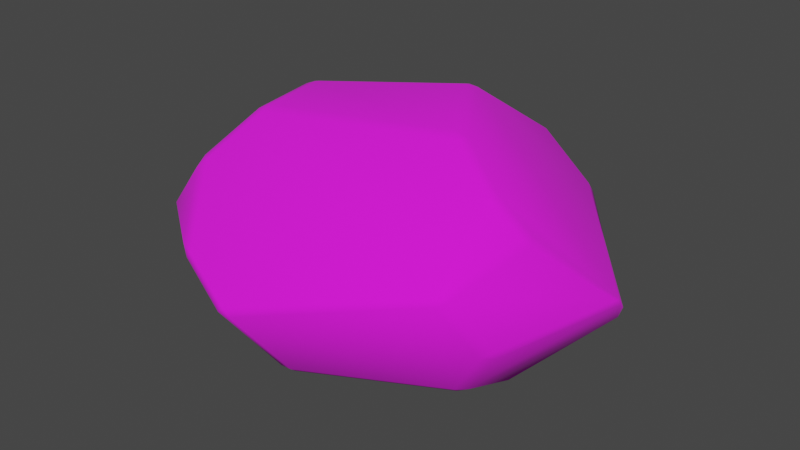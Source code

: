 # Source: rock-grey.blend  (saved by Blender 4.2.66; exported with 4.5.12 LTS)
import bpy
from mathutils import Matrix  # noqa: F401  (used for matrix-valued properties, if any)

bpy.ops.wm.read_factory_settings(use_empty=True)
scene = bpy.context.scene
scene.name = 'Scene'

# ---- collections
col_collection = bpy.data.collections.new('Collection'); scene.collection.children.link(col_collection)

# ---- images (referenced by path relative to the original .blend; pixels are not part of the script)
import os
ASSET_DIR = os.environ.get("B2B_ASSET_DIR", "")  # directory of the original .blend (textures are referenced by path, not embedded)
HERE = os.path.dirname(os.path.abspath(__file__))  # packed textures are extracted next to this script under _unpacked/

def load_image(name, relpath, width, height, colorspace="sRGB"):
    """Load a texture the original file referenced (path relative to the .blend, or extracted next to this script)."""
    p = next((c for c in (os.path.join(HERE, relpath), os.path.join(ASSET_DIR, relpath)) if relpath and os.path.exists(c)), "")
    if p:
        img = bpy.data.images.load(p, check_existing=True)
        img.name = name
    else:  # same state as the original file: an image datablock whose file is absent (Cycles renders it pink)
        img = bpy.data.images.new(name, width, height)
        img.source = "FILE"
        img.filepath = "//" + (relpath or name)
    img.colorspace_settings.name = colorspace
    return img
img_basecolor = load_image('BaseColor', '_unpacked/BaseColor.a06683c7.png', 1024, 1024, 'sRGB')
img_basecolorreal = load_image('BaseColorReal', 'BaseColorReal.png', 1024, 1024, 'sRGB')

# ---- materials (node trees are filled in below, after node groups)
mat_material = bpy.data.materials.new('Material')

# ---- material node trees
mat_material.use_nodes = True; mat_material.node_tree.nodes.clear()
_N = mat_material.node_tree.nodes; _L = mat_material.node_tree.links
n0 = _N.new('ShaderNodeBsdfPrincipled'); n0.name = 'Principled BSDF'; n0.location = (10, 300)
n0.inputs[2].default_value = 1.0
n1 = _N.new('ShaderNodeOutputMaterial'); n1.name = 'Material Output'; n1.location = (300, 300)
n2 = _N.new('ShaderNodeTexImage'); n2.name = 'Image Texture'; n2.location = (-280, 280)
n2.image = img_basecolor
n3 = _N.new('ShaderNodeTexImage'); n3.name = 'Image Texture.001'; n3.location = (0, 0)
n3.image = img_basecolorreal
n4 = _N.new('ShaderNodeTexImage'); n4.name = 'Image Texture.002'; n4.location = (-280, 280)
n4.image = img_basecolorreal
_L.new(n0.outputs[0], n1.inputs[0])
_L.new(n4.outputs[0], n0.inputs[0])
n1.is_active_output = True

# ---- world
world_world = bpy.data.worlds.new('World'); scene.world = world_world
world_world.use_nodes = True; world_world.node_tree.nodes.clear()
_N = world_world.node_tree.nodes; _L = world_world.node_tree.links
n0 = _N.new('ShaderNodeOutputWorld'); n0.name = 'World Output'; n0.location = (300, 300)
n1 = _N.new('ShaderNodeBackground'); n1.name = 'Background'; n1.location = (10, 300)
n1.inputs[0].default_value = (0.05088, 0.05088, 0.05088, 1.0)
_L.new(n1.outputs[0], n0.inputs[0])
n0.is_active_output = True
world_world.color = (0.05088, 0.05088, 0.05088)
world_world.use_sun_shadow = False
world_world.sun_shadow_jitter_overblur = 0.0

# ---- meshes
me_sphere = bpy.data.meshes.new('Sphere')
me_sphere.from_pydata([(0.5599, -0.3096, 0.6664), (0.6178, -0.3213, 0.6078), (0.5824, -0.2691, 0.6612), (0.3537, -0.1959, 0.8438), (0.3714, -0.1527, 0.8426), (0.312, -0.1512, 0.8666), (0.04044, 0.2707, 0.8565), (0.0759, 0.3064, 0.831), (0.02558, 0.3188, 0.8291), (-0.5002, -0.3388, 0.7645), (-0.459, -0.3691, 0.7697), (-0.4571, -0.3151, 0.7976), (-0.4896, -0.03347, 0.8118), (-0.5095, 0.01171, 0.7854), (-0.5349, -0.03864, 0.7806), (-0.5439, -0.5833, 0.5181), (-0.5861, -0.5555, 0.5099), (-0.5788, -0.6074, 0.4567), (-0.08729, -0.9491, -0.0163), (-0.1117, -0.9488, -0.06164), (-0.05423, -0.9486, -0.06436), (-0.7776, -0.547, 0.09353), (-0.7589, -0.5766, 0.05281), (-0.7353, -0.6004, 0.1163), (-0.3449, -0.8611, 0.1379), (-0.4177, -0.8322, 0.149), (-0.3697, -0.8607, 0.09289), (0.5671, -0.4611, -0.5517), (0.554, -0.4285, -0.6008), (0.5993, -0.4124, -0.5679), (0.04727, -0.7666, -0.5167), (-0.006288, -0.7598, -0.5313), (0.0344, -0.7339, -0.5658), (-0.902, 0.3147, 0.0195), (-0.9182, 0.2898, -0.02092), (-0.9191, 0.258, 0.03088), (-0.8958, -0.3566, -0.1068), (-0.8947, -0.3326, -0.1604), (-0.8767, -0.3868, -0.1468), (-0.7721, 0.5446, -0.1856), (-0.7464, 0.5627, -0.2371), (-0.7874, 0.5213, -0.2276), (-0.1462, -0.5899, -0.6682), (-0.1404, -0.5416, -0.6997), (-0.0935, -0.5786, -0.6909), (-0.6781, -0.3224, -0.5048), (-0.705, -0.2711, -0.5021), (-0.6597, -0.2804, -0.5401), (-0.6121, 0.4582, -0.5619), (-0.5727, 0.5001, -0.5684), (-0.5657, 0.4575, -0.6007), (-0.07691, 0.5559, -0.7647), (-0.07333, 0.5966, -0.7345), (-0.02244, 0.5766, -0.7553), (0.6158, -0.1862, -0.6946), (0.5711, -0.1936, -0.7324), (0.5957, -0.1389, -0.7287), (0.3493, 0.003687, -0.8821), (0.382, 0.05624, -0.8692), (0.4238, 0.007489, -0.8606), (0.3904, -0.03981, -0.8711), (0.8096, 0.2733, -0.3764), (0.8445, 0.2314, -0.3338), (0.8491, 0.1865, -0.3689), (0.8221, 0.2227, -0.4126), (0.5916, 0.4633, -0.5517), (0.6267, 0.4668, -0.5071), (0.6361, 0.4196, -0.5455), (0.1115, 0.7079, 0.3639), (0.1625, 0.6987, 0.3621), (0.141, 0.7324, 0.3119), (-0.1957, 0.7927, -0.07684), (-0.2047, 0.7855, -0.02162), (-0.1461, 0.8028, -0.03827), (0.4072, 0.7101, -0.02565), (0.3578, 0.7332, 0.01765), (0.3907, 0.6969, 0.04072), (0.3357, 0.7445, -0.4465), (0.2871, 0.7686, -0.4189), (0.3121, 0.7756, -0.3604), (0.3626, 0.7514, -0.3943), (0.7185, -0.3091, 0.4605), (0.7448, -0.2889, 0.4074), (0.7266, -0.2517, 0.4503), (0.8996, 0.1002, -0.1734), (0.8865, 0.108, -0.1455), (0.8972, 0.06358, -0.115), (0.7166, -0.4335, -0.248), (0.7222, -0.4467, -0.1864), (0.6878, -0.4828, -0.2226), (0.5965, -0.6346, 0.2559), (0.608, -0.6441, 0.1992), (0.6442, -0.6043, 0.2257), (0.643, -0.5458, 0.3241)], [], [(38, 45, 42, 31, 19, 26, 22), (80, 74, 61, 66), (12, 11, 5, 6), (72, 39, 33, 13, 8, 68), (23, 25, 17), (9, 14, 35, 36, 21, 16), (71, 78, 52, 49, 40), (30, 27, 89, 91, 20), (50, 51, 57, 43, 47), (70, 75, 79, 73), (65, 58, 53, 77), (87, 29, 54, 63, 84), (48, 46, 37, 34, 41), (67, 64, 56, 59), (92, 88, 86, 82), (44, 60, 55, 28, 32), (81, 1, 93), (62, 76, 69, 7, 4, 2, 83, 85), (0, 1, 2), (3, 4, 5), (6, 7, 8), (9, 10, 11), (12, 13, 14), (15, 16, 17), (18, 19, 20), (21, 22, 23), (24, 25, 26), (27, 28, 29), (30, 31, 32), (33, 34, 35), (36, 37, 38), (39, 40, 41), (42, 43, 44), (45, 46, 47), (48, 49, 50), (51, 52, 53), (54, 55, 56), (57, 58, 59, 60), (61, 62, 63, 64), (65, 66, 67), (68, 69, 70), (71, 72, 73), (74, 75, 76), (77, 78, 79, 80), (81, 82, 83), (84, 85, 86), (87, 88, 89), (90, 91, 92, 93), (2, 4, 3, 0), (6, 5, 4, 7), (68, 8, 7, 69), (8, 13, 12, 6), (35, 14, 13, 33), (9, 16, 15, 10), (23, 17, 16, 21), (17, 25, 24, 15), (25, 23, 22, 26), (38, 22, 21, 36), (26, 19, 18, 24), (19, 31, 30, 20), (44, 32, 31, 42), (27, 30, 32, 28), (45, 38, 37, 46), (34, 37, 36, 35), (41, 34, 33, 39), (40, 49, 48, 41), (51, 50, 49, 52), (46, 48, 50, 47), (60, 44, 43, 57), (47, 43, 42, 45), (28, 55, 54, 29), (80, 66, 65, 77), (64, 67, 66, 61), (59, 56, 55, 60), (56, 64, 63, 54), (39, 72, 71, 40), (74, 80, 79, 75), (75, 70, 69, 76), (72, 68, 70, 73), (1, 81, 83, 2), (29, 87, 89, 27), (20, 91, 90, 18), (88, 92, 91, 89), (87, 84, 86, 88), (82, 86, 85, 83), (93, 1, 0, 90), (10, 3, 5, 11), (11, 12, 14, 9), (76, 62, 61, 74), (77, 53, 52, 78), (53, 58, 57, 51), (58, 65, 67, 59), (78, 71, 73, 79), (62, 85, 84, 63), (81, 93, 92, 82), (3, 10, 15, 24, 18, 90, 0)])
me_sphere.polygons.foreach_set('use_smooth', [True] * 96)
_uv = me_sphere.uv_layers.new(name='UVMap')
_uv.uv.foreach_set('vector', [0.0974, 0.1675, 0.1641, 0.1881, 0.1996, 0.2779, 0.1766, 0.3093, 0.0909, 0.3104, 0.06014, 0.2702, 0.06286, 0.1976, 0.4391, 0.6822, 0.4277, 0.6256, 0.5414, 0.6494, 0.5068, 0.6807, 0.1065, 0.5244, 0.0648, 0.5421, 0.05145, 0.4239, 0.1255, 0.4289, 0.274, 0.4888, 0.2744, 0.5934, 0.2315, 0.6121, 0.1158, 0.5256, 0.1351, 0.4293, 0.2218, 0.4241, 0.9485, 0.4067, 0.9405, 0.458, 0.8992, 0.402, 0.06551, 0.552, 0.1098, 0.533, 0.2231, 0.6177, 0.1419, 0.6707, 0.09465, 0.6543, 0.05556, 0.5986, 0.8569, 0.1056, 0.9091, 0.1902, 0.8287, 0.2181, 0.7591, 0.1613, 0.7548, 0.09789, 0.6103, 0.1226, 0.5234, 0.1575, 0.4843, 0.1169, 0.4742, 0.05145, 0.6022, 0.05145, 0.2403, 0.09255, 0.2997, 0.1275, 0.3019, 0.2461, 0.2078, 0.2727, 0.1731, 0.1851, 0.9301, 0.06804, 0.9454, 0.1277, 0.9167, 0.1827, 0.8672, 0.1027, 0.9372, 0.2347, 0.8717, 0.2759, 0.8346, 0.2249, 0.914, 0.1979, 0.4787, 0.1256, 0.5167, 0.165, 0.506, 0.2074, 0.4207, 0.2157, 0.4061, 0.1825, 0.2322, 0.08704, 0.1658, 0.1785, 0.1021, 0.1588, 0.126, 0.06519, 0.1794, 0.05145, 0.4418, 0.2678, 0.4245, 0.2255, 0.5073, 0.2174, 0.527, 0.2531, 0.4644, 0.05309, 0.4742, 0.1171, 0.4048, 0.1715, 0.4116, 0.0718, 0.626, 0.1677, 0.5358, 0.2487, 0.5152, 0.2113, 0.5263, 0.1672, 0.6131, 0.1323, 0.7592, 0.577, 0.7531, 0.5511, 0.8034, 0.5857, 0.5476, 0.6404, 0.424, 0.6145, 0.3835, 0.5632, 0.3979, 0.4612, 0.4835, 0.428, 0.5288, 0.4492, 0.5525, 0.4842, 0.5565, 0.6036, 0.7506, 0.5377, 0.7531, 0.5511, 0.7453, 0.5398, 0.7379, 0.4897, 0.7323, 0.4907, 0.7346, 0.4802, 0.1255, 0.4289, 0.131, 0.4235, 0.1351, 0.4293, 0.06551, 0.552, 0.05896, 0.5485, 0.0648, 0.5421, 0.1065, 0.5244, 0.1158, 0.5256, 0.1098, 0.533, 0.8872, 0.4012, 0.889, 0.3948, 0.8992, 0.402, 0.9416, 0.523, 0.9485, 0.5231, 0.9439, 0.5316, 0.05818, 0.1904, 0.06286, 0.1976, 0.05368, 0.2008, 0.9383, 0.4704, 0.9405, 0.458, 0.9453, 0.4705, 0.5234, 0.1575, 0.5263, 0.1672, 0.5167, 0.165, 0.6103, 0.1226, 0.6175, 0.1259, 0.6131, 0.1323, 0.2315, 0.6121, 0.2314, 0.6191, 0.2231, 0.6177, 0.09284, 0.1602, 0.1021, 0.1588, 0.0974, 0.1675, 0.7534, 0.08849, 0.7548, 0.09789, 0.7477, 0.09432, 0.1996, 0.2779, 0.2078, 0.2727, 0.2067, 0.2817, 0.1641, 0.1881, 0.1658, 0.1785, 0.1731, 0.1851, 0.2322, 0.08704, 0.2385, 0.0849, 0.2403, 0.09255, 0.8249, 0.2231, 0.8287, 0.2181, 0.8346, 0.2249, 0.506, 0.2074, 0.5152, 0.2113, 0.5073, 0.2174, 0.5382, 0.256, 0.5288, 0.2608, 0.527, 0.2531, 0.5358, 0.2487, 0.5414, 0.6494, 0.5476, 0.6404, 0.5557, 0.642, 0.551, 0.6509, 0.5064, 0.6863, 0.5068, 0.6807, 0.5158, 0.6828, 0.9279, 0.0584, 0.9353, 0.06212, 0.9301, 0.06804, 0.8569, 0.1056, 0.8586, 0.09656, 0.8672, 0.1027, 0.4277, 0.6256, 0.4175, 0.6202, 0.424, 0.6145, 0.914, 0.1979, 0.9091, 0.1902, 0.9167, 0.1827, 0.9216, 0.1915, 0.5584, 0.478, 0.5614, 0.4879, 0.5525, 0.4842, 0.5603, 0.6073, 0.5565, 0.6036, 0.5614, 0.5958, 0.4787, 0.1256, 0.4742, 0.1171, 0.4843, 0.1169, 0.8234, 0.5877, 0.8294, 0.5943, 0.8196, 0.5959, 0.8034, 0.5857, 0.7453, 0.5398, 0.7323, 0.4907, 0.7379, 0.4897, 0.7506, 0.5377, 0.3975, 0.4539, 0.4762, 0.4235, 0.4835, 0.428, 0.3979, 0.4612, 0.3773, 0.5627, 0.3916, 0.4615, 0.3979, 0.4612, 0.3835, 0.5632, 0.1351, 0.4293, 0.1158, 0.5256, 0.1065, 0.5244, 0.1255, 0.4289, 0.2231, 0.6177, 0.1098, 0.533, 0.1158, 0.5256, 0.2315, 0.6121, 0.8331, 0.3788, 0.889, 0.3948, 0.8872, 0.4012, 0.832, 0.3853, 0.08341, 0.651, 0.05145, 0.6054, 0.05556, 0.5986, 0.09465, 0.6543, 0.8992, 0.402, 0.9405, 0.458, 0.9383, 0.4704, 0.8872, 0.4012, 0.05145, 0.2601, 0.05368, 0.2008, 0.06286, 0.1976, 0.06014, 0.2702, 0.0974, 0.1675, 0.06286, 0.1976, 0.05818, 0.1904, 0.09284, 0.1602, 0.9453, 0.4705, 0.9485, 0.5231, 0.9416, 0.523, 0.9383, 0.4704, 0.6091, 0.05199, 0.6175, 0.1259, 0.6103, 0.1226, 0.6022, 0.05145, 0.2067, 0.2817, 0.1857, 0.3104, 0.1766, 0.3093, 0.1996, 0.2779, 0.5234, 0.1575, 0.6103, 0.1226, 0.6131, 0.1323, 0.5263, 0.1672, 0.1641, 0.1881, 0.0974, 0.1675, 0.1021, 0.1588, 0.1658, 0.1785, 0.126, 0.06519, 0.1021, 0.1588, 0.09284, 0.1602, 0.1164, 0.0678, 0.7477, 0.09432, 0.7323, 0.057, 0.7381, 0.05145, 0.7534, 0.08849, 0.7548, 0.09789, 0.7591, 0.1613, 0.752, 0.1583, 0.7477, 0.09432, 0.8249, 0.2231, 0.7567, 0.1673, 0.7591, 0.1613, 0.8287, 0.2181, 0.1658, 0.1785, 0.2322, 0.08704, 0.2403, 0.09255, 0.1731, 0.1851, 0.5358, 0.2487, 0.626, 0.1677, 0.6294, 0.174, 0.5382, 0.256, 0.1731, 0.1851, 0.2078, 0.2727, 0.1996, 0.2779, 0.1641, 0.1881, 0.5263, 0.1672, 0.5152, 0.2113, 0.506, 0.2074, 0.5167, 0.165, 0.9216, 0.1915, 0.9454, 0.23, 0.9372, 0.2347, 0.914, 0.1979, 0.551, 0.6509, 0.5158, 0.6828, 0.5068, 0.6807, 0.5414, 0.6494, 0.527, 0.2531, 0.5073, 0.2174, 0.5152, 0.2113, 0.5358, 0.2487, 0.5073, 0.2174, 0.4245, 0.2255, 0.4207, 0.2157, 0.506, 0.2074, 0.7534, 0.08849, 0.8586, 0.09656, 0.8569, 0.1056, 0.7548, 0.09789, 0.4277, 0.6256, 0.4391, 0.6822, 0.4293, 0.6782, 0.4175, 0.6202, 0.4175, 0.6202, 0.38, 0.5729, 0.3835, 0.5632, 0.424, 0.6145, 0.8586, 0.09656, 0.9279, 0.0584, 0.9301, 0.06804, 0.8672, 0.1027, 0.5418, 0.4535, 0.5584, 0.478, 0.5525, 0.4842, 0.5288, 0.4492, 0.5167, 0.165, 0.4787, 0.1256, 0.4843, 0.1169, 0.5234, 0.1575, 0.9439, 0.5316, 0.8294, 0.5943, 0.8234, 0.5877, 0.9416, 0.523, 0.4742, 0.1171, 0.4644, 0.05309, 0.4742, 0.05145, 0.4843, 0.1169, 0.4787, 0.1256, 0.4061, 0.1825, 0.4048, 0.1715, 0.4742, 0.1171, 0.5614, 0.4879, 0.5614, 0.5958, 0.5565, 0.6036, 0.5525, 0.4842, 0.8034, 0.5857, 0.7531, 0.5511, 0.7506, 0.5377, 0.8234, 0.5877, 0.832, 0.3853, 0.7379, 0.4897, 0.7346, 0.4802, 0.8235, 0.3814, 0.0648, 0.5421, 0.1065, 0.5244, 0.1098, 0.533, 0.06551, 0.552, 0.424, 0.6145, 0.5476, 0.6404, 0.5414, 0.6494, 0.4277, 0.6256, 0.914, 0.1979, 0.8346, 0.2249, 0.8287, 0.2181, 0.9091, 0.1902, 0.527, 0.3206, 0.5288, 0.2608, 0.5382, 0.256, 0.5362, 0.3198, 0.5288, 0.2608, 0.4442, 0.2747, 0.4418, 0.2678, 0.527, 0.2531, 0.9091, 0.1902, 0.8569, 0.1056, 0.8672, 0.1027, 0.9167, 0.1827, 0.5476, 0.6404, 0.5565, 0.6036, 0.5603, 0.6073, 0.5557, 0.642, 0.7592, 0.577, 0.8034, 0.5857, 0.8196, 0.5959, 0.7608, 0.5843, 0.7379, 0.4897, 0.832, 0.3853, 0.8872, 0.4012, 0.9383, 0.4704, 0.9416, 0.523, 0.8234, 0.5877, 0.7506, 0.5377])
me_sphere.materials.append(mat_material)
me_sphere.update()

# ---- objects
ob_sphere = bpy.data.objects.new('Sphere', me_sphere)

# ---- transforms, parenting, visibility, modifiers, constraints
ob_sphere.location = (0.0, 0.0, 0.0)
ob_sphere.scale = (1.695, 1.695, 1.0)

# ---- collection membership
col_collection.objects.link(ob_sphere)

# ---- scene / render settings (as saved in the file)
scene.frame_start = 1; scene.frame_end = 250; scene.frame_set(1)
scene.render.engine = 'BLENDER_EEVEE_NEXT'
scene.view_settings.view_transform = 'Filmic'
bpy.context.view_layer.update()

# ---- added for rendering (the .blend has no active camera and no usable light): camera, sun
cam_auto = bpy.data.cameras.new('AutoCamera')
cam_auto.lens = 50.0
cam_auto.sensor_width = 36.0
cam_auto.clip_end = 1000.0
ob_auto_camera = bpy.data.objects.new('AutoCamera', cam_auto)
scene.collection.objects.link(ob_auto_camera)
ob_auto_camera.location = (4.26056, -5.2564, 3.41391)
ob_auto_camera.rotation_euler = (1.09748, -7.21219e-08, 0.694738)
scene.camera = ob_auto_camera
light_auto_sun = bpy.data.lights.new('AutoSun', 'SUN')
light_auto_sun.energy = 3.0
light_auto_sun.angle = 0.0523599
ob_auto_sun = bpy.data.objects.new('AutoSun', light_auto_sun)
scene.collection.objects.link(ob_auto_sun)
ob_auto_sun.rotation_euler = (0.872665, 0.174533, 0.523599)
bpy.context.view_layer.update()
